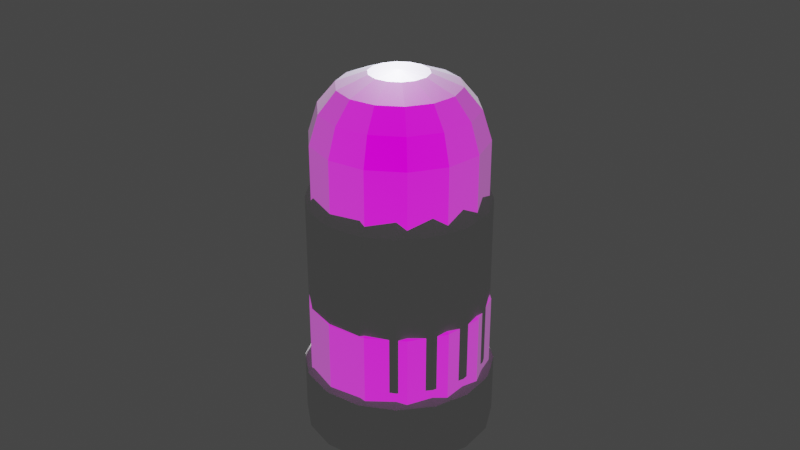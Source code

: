 # Source: Bullet.blend  (saved by Blender 3.6.13; exported with 4.5.12 LTS)
import bpy
from mathutils import Matrix  # noqa: F401  (used for matrix-valued properties, if any)

bpy.ops.wm.read_factory_settings(use_empty=True)
scene = bpy.context.scene
scene.name = 'Scene'

# ---- collections
col_collection = bpy.data.collections.new('Collection'); scene.collection.children.link(col_collection)

# ---- images (referenced by path relative to the original .blend; pixels are not part of the script)
import os
ASSET_DIR = os.environ.get("B2B_ASSET_DIR", "")  # directory of the original .blend (textures are referenced by path, not embedded)
HERE = os.path.dirname(os.path.abspath(__file__))  # packed textures are extracted next to this script under _unpacked/

def load_image(name, relpath, width, height, colorspace="sRGB"):
    """Load a texture the original file referenced (path relative to the .blend, or extracted next to this script)."""
    p = next((c for c in (os.path.join(HERE, relpath), os.path.join(ASSET_DIR, relpath)) if relpath and os.path.exists(c)), "")
    if p:
        img = bpy.data.images.load(p, check_existing=True)
        img.name = name
    else:  # same state as the original file: an image datablock whose file is absent (Cycles renders it pink)
        img = bpy.data.images.new(name, width, height)
        img.source = "FILE"
        img.filepath = "//" + (relpath or name)
    img.colorspace_settings.name = colorspace
    return img
img_shader1_png = load_image('Shader1.png', 'Shader1.png', 1024, 1024, 'sRGB')

# ---- materials (node trees are filled in below, after node groups)
mat_material_001 = bpy.data.materials.new('Material.001')
mat_material_001.use_transparent_shadow = False

# ---- material node trees
mat_material_001.use_nodes = True; mat_material_001.node_tree.nodes.clear()
_N = mat_material_001.node_tree.nodes; _L = mat_material_001.node_tree.links
n0 = _N.new('ShaderNodeOutputMaterial'); n0.name = 'Material Output'; n0.location = (396, 300)
n1 = _N.new('ShaderNodeTexCoord'); n1.name = 'Texture Coordinate'; n1.location = (-361, 80)
n2 = _N.new('ShaderNodeTexImage'); n2.name = 'Image Texture.001'; n2.location = (-171, 172)
n2.image = img_shader1_png
n2.projection = 'SPHERE'
n2.extension = 'EXTEND'
n3 = _N.new('ShaderNodeBsdfPrincipled'); n3.name = 'Principled BSDF'; n3.location = (-648, 236)
n3.distribution = 'GGX'
n3.subsurface_method = 'RANDOM_WALK_SKIN'
n3.inputs[0].default_value = (0.5553, 0.5831, 0.7296, 1.0)
n3.inputs[1].default_value = 1.0
n3.inputs[2].default_value = 0.5045
n3.inputs[3].default_value = 1.45
n3.inputs[13].default_value = 1.0
n3.inputs[24].default_value = 0.2
n3.inputs[28].default_value = 0.1
n4 = _N.new('ShaderNodeLayerWeight'); n4.name = 'Layer Weight'; n4.location = (-95, 330)
n5 = _N.new('ShaderNodeMixShader'); n5.name = 'Mix Shader'; n5.location = (179, 277)
n6 = _N.new('ShaderNodeShaderToRGB'); n6.name = 'Shader to RGB'; n6.location = (244, 99)
_L.new(n5.outputs[0], n0.inputs[0])
_L.new(n1.outputs[6], n2.inputs[0])
_L.new(n2.outputs[0], n5.inputs[1])
_L.new(n3.outputs[0], n5.inputs[2])
_L.new(n4.outputs[1], n5.inputs[0])
n0.is_active_output = True

# ---- world
world_world = bpy.data.worlds.new('World'); scene.world = world_world
world_world.use_nodes = True; world_world.node_tree.nodes.clear()
_N = world_world.node_tree.nodes; _L = world_world.node_tree.links
n0 = _N.new('ShaderNodeOutputWorld'); n0.name = 'World Output'; n0.location = (300, 300)
n1 = _N.new('ShaderNodeBackground'); n1.name = 'Background'; n1.location = (10, 300)
n1.inputs[0].default_value = (0.05088, 0.05088, 0.05088, 1.0)
_L.new(n1.outputs[0], n0.inputs[0])
n0.is_active_output = True
world_world.color = (0.05088, 0.05088, 0.05088)
world_world.use_sun_shadow = False
world_world.sun_shadow_jitter_overblur = 0.0

# ---- cameras
cam_camera = bpy.data.cameras.new('Camera')
cam_camera.clip_end = 100.0
cam_camera.ortho_scale = 7.314

# ---- lights
light_light = bpy.data.lights.new('Light', 'POINT')
light_light.transmission_factor = 0.0
light_light.energy = 1000.0
light_light.shadow_soft_size = 0.1
light_light.shadow_maximum_resolution = 0.006
light_light.use_absolute_resolution = True

# ---- meshes
me_sphere_001 = bpy.data.meshes.new('Sphere.001')
me_sphere_001.from_pydata([(0.0, 0.809, 0.5969), (0.1183, 0.2855, 0.9511), (0.2249, 0.543, 0.8181), (0.3096, 0.7474, 0.5969), (0.364, 0.8787, 0.2416), (0.2185, 0.2185, 0.9511), (0.4156, 0.4156, 0.8181), (0.5721, 0.5721, 0.5969), (0.6725, 0.6725, 0.2416), (0.2855, 0.1183, 0.9511), (0.543, 0.2249, 0.8181), (0.7474, 0.3096, 0.5969), (0.8787, 0.364, 0.2416), (0.309, -5.215e-08, 0.9511), (0.5878, -8.941e-08, 0.8181), (0.809, -1.49e-07, 0.5969), (0.9511, -8.941e-08, 0.2416), (0.2855, -0.1183, 0.9511), (0.543, -0.2249, 0.8181), (0.7474, -0.3096, 0.5969), (0.8787, -0.364, 0.2416), (0.2185, -0.2185, 0.9511), (0.4156, -0.4156, 0.8181), (0.5721, -0.5721, 0.5969), (0.6725, -0.6725, 0.2416), (0.1183, -0.2855, 0.9511), (0.2249, -0.543, 0.8181), (0.3096, -0.7474, 0.5969), (0.364, -0.8787, 0.2416), (-8.941e-08, -0.309, 0.9511), (-1.788e-07, -0.5878, 0.8181), (-2.384e-07, -0.809, 0.5969), (-2.682e-07, -0.9511, 0.2416), (-0.1183, -0.2855, 0.9511), (-0.2249, -0.543, 0.8181), (-0.3096, -0.7474, 0.5969), (-0.364, -0.8787, 0.2416), (0.0, 0.0, 0.9807), (-0.2185, -0.2185, 0.9511), (-0.4156, -0.4156, 0.8181), (-0.5721, -0.5721, 0.5969), (-0.6725, -0.6725, 0.2416), (-0.2855, -0.1183, 0.9511), (-0.543, -0.2249, 0.8181), (-0.7474, -0.3096, 0.5969), (-0.8787, -0.364, 0.2416), (-0.309, 1.192e-07, 0.9511), (-0.5878, 2.533e-07, 0.8181), (-0.809, 3.278e-07, 0.5969), (-0.9511, 4.47e-07, 0.2416), (-0.2855, 0.1183, 0.9511), (-0.543, 0.2249, 0.8181), (-0.7474, 0.3096, 0.5969), (-0.8787, 0.364, 0.2416), (-0.2185, 0.2185, 0.9511), (-0.4156, 0.4156, 0.8181), (-0.5721, 0.5721, 0.5969), (-0.6725, 0.6725, 0.2416), (-0.1183, 0.2855, 0.9511), (-0.2249, 0.543, 0.8181), (-0.3096, 0.7474, 0.5969), (-0.364, 0.8787, 0.2416), (1.639e-07, 0.309, 0.9511), (3.278e-07, 0.5878, 0.8181), (5.364e-07, 0.9511, 0.2416), (0.3397, 0.8201, -1.475), (0.6276, 0.6276, -1.475), (0.8201, 0.3397, -1.475), (0.8876, -7.023e-07, -1.475), (0.8201, -0.3397, -1.475), (0.6276, -0.6276, -1.475), (0.3397, -0.8201, -1.475), (-4.285e-07, -0.8876, -1.475), (-0.3397, -0.8201, -1.475), (-0.6276, -0.6276, -1.475), (-0.8201, -0.3397, -1.475), (-0.8876, -2.083e-07, -1.475), (-0.8201, 0.3397, -1.475), (-0.6276, 0.6276, -1.475), (-0.3397, 0.8201, -1.475), (3.424e-07, 0.8876, -1.475), (0.6725, 0.6725, -1.475), (0.364, 0.8787, -1.475), (0.8787, 0.364, -1.475), (0.9511, -7.129e-07, -1.475), (0.8787, -0.364, -1.475), (0.6725, -0.6725, -1.475), (0.364, -0.8787, -1.475), (-4.545e-07, -0.9511, -1.475), (-0.364, -0.8787, -1.475), (-0.6725, -0.6725, -1.475), (-0.8787, -0.364, -1.475), (-0.9511, -1.765e-07, -1.475), (-0.8787, 0.364, -1.475), (-0.6725, 0.6725, -1.475), (-0.364, 0.8787, -1.475), (3.501e-07, 0.9511, -1.475), (0.6276, 0.6276, -1.529), (0.3397, 0.8201, -1.529), (0.8201, 0.3397, -1.529), (0.8876, -7.023e-07, -1.529), (0.8201, -0.3397, -1.529), (0.6276, -0.6276, -1.529), (0.3397, -0.8201, -1.529), (-4.305e-07, -0.8876, -1.529), (-0.3397, -0.8201, -1.529), (-0.6276, -0.6276, -1.529), (-0.8201, -0.3397, -1.529), (-0.8876, -2.083e-07, -1.529), (-0.8201, 0.3397, -1.529), (-0.6276, 0.6276, -1.529), (-0.3397, 0.8201, -1.529), (3.404e-07, 0.8876, -1.529), (0.717, 0.717, -1.633), (0.388, 0.9368, -1.633), (0.9368, 0.388, -1.633), (1.014, -7.285e-07, -1.633), (0.9368, -0.388, -1.633), (0.717, -0.717, -1.633), (0.388, -0.9368, -1.633), (-4.807e-07, -1.014, -1.633), (-0.388, -0.9368, -1.633), (-0.717, -0.717, -1.633), (-0.9368, -0.388, -1.633), (-1.014, -1.642e-07, -1.633), (-0.9368, 0.388, -1.633), (-0.717, 0.717, -1.633), (-0.388, 0.9368, -1.633), (4e-07, 1.014, -1.633), (0.717, 0.717, -2.297), (0.388, 0.9368, -2.297), (0.9368, 0.388, -2.297), (1.014, -7.285e-07, -2.297), (0.9368, -0.388, -2.297), (0.717, -0.717, -2.297), (0.388, -0.9368, -2.297), (-4.807e-07, -1.014, -2.297), (-0.388, -0.9368, -2.297), (-0.717, -0.717, -2.297), (-0.9368, -0.388, -2.297), (-1.014, -1.642e-07, -2.297), (-0.9368, 0.388, -2.297), (-0.717, 0.717, -2.297), (-0.388, 0.9368, -2.297), (4e-07, 1.014, -2.297)], [], [(63, 62, 1, 2), (0, 63, 2, 3), (64, 0, 3, 4), (62, 37, 1), (2, 1, 5, 6), (3, 2, 6, 7), (4, 3, 7, 8), (1, 37, 5), (6, 5, 9, 10), (7, 6, 10, 11), (8, 7, 11, 12), (5, 37, 9), (12, 11, 15, 16), (9, 37, 13), (10, 9, 13, 14), (11, 10, 14, 15), (16, 15, 19, 20), (13, 37, 17), (14, 13, 17, 18), (15, 14, 18, 19), (19, 18, 22, 23), (20, 19, 23, 24), (17, 37, 21), (18, 17, 21, 22), (23, 22, 26, 27), (24, 23, 27, 28), (21, 37, 25), (22, 21, 25, 26), (26, 25, 29, 30), (27, 26, 30, 31), (28, 27, 31, 32), (25, 37, 29), (29, 37, 33), (30, 29, 33, 34), (31, 30, 34, 35), (32, 31, 35, 36), (36, 35, 40, 41), (33, 37, 38), (34, 33, 38, 39), (35, 34, 39, 40), (41, 40, 44, 45), (38, 37, 42), (39, 38, 42, 43), (40, 39, 43, 44), (44, 43, 47, 48), (45, 44, 48, 49), (42, 37, 46), (43, 42, 46, 47), (47, 46, 50, 51), (48, 47, 51, 52), (49, 48, 52, 53), (46, 37, 50), (51, 50, 54, 55), (52, 51, 55, 56), (53, 52, 56, 57), (50, 37, 54), (54, 37, 58), (55, 54, 58, 59), (56, 55, 59, 60), (57, 56, 60, 61), (61, 60, 0, 64), (58, 37, 62), (59, 58, 62, 63), (60, 59, 63, 0), (4, 8, 81, 82), (53, 57, 94, 93), (57, 61, 95, 94), (41, 45, 91, 90), (28, 32, 88, 87), (36, 41, 90, 89), (32, 36, 89, 88), (16, 20, 85, 84), (45, 49, 92, 91), (12, 16, 84, 83), (49, 53, 93, 92), (8, 12, 83, 81), (24, 28, 87, 86), (64, 4, 82, 96), (20, 24, 86, 85), (61, 64, 96, 95), (72, 73, 105, 104), (66, 65, 82, 81), (67, 66, 81, 83), (68, 67, 83, 84), (69, 68, 84, 85), (70, 69, 85, 86), (71, 70, 86, 87), (72, 71, 87, 88), (73, 72, 88, 89), (74, 73, 89, 90), (75, 74, 90, 91), (76, 75, 91, 92), (77, 76, 92, 93), (78, 77, 93, 94), (79, 78, 94, 95), (80, 79, 95, 96), (65, 80, 96, 82), (109, 110, 126, 125), (65, 66, 97, 98), (80, 65, 98, 112), (73, 74, 106, 105), (66, 67, 99, 97), (74, 75, 107, 106), (67, 68, 100, 99), (75, 76, 108, 107), (68, 69, 101, 100), (76, 77, 109, 108), (69, 70, 102, 101), (77, 78, 110, 109), (70, 71, 103, 102), (78, 79, 111, 110), (71, 72, 104, 103), (79, 80, 112, 111), (115, 116, 132, 131), (102, 103, 119, 118), (110, 111, 127, 126), (103, 104, 120, 119), (111, 112, 128, 127), (104, 105, 121, 120), (98, 97, 113, 114), (112, 98, 114, 128), (105, 106, 122, 121), (97, 99, 115, 113), (106, 107, 123, 122), (99, 100, 116, 115), (107, 108, 124, 123), (100, 101, 117, 116), (108, 109, 125, 124), (101, 102, 118, 117), (129, 131, 132, 133, 134, 135, 136, 137, 138, 139, 140, 141, 142, 143, 144, 130), (123, 124, 140, 139), (116, 117, 133, 132), (124, 125, 141, 140), (117, 118, 134, 133), (125, 126, 142, 141), (118, 119, 135, 134), (126, 127, 143, 142), (119, 120, 136, 135), (127, 128, 144, 143), (120, 121, 137, 136), (114, 113, 129, 130), (128, 114, 130, 144), (121, 122, 138, 137), (113, 115, 131, 129), (122, 123, 139, 138)])
_uv = me_sphere_001.uv_layers.new(name='UVMap')
_uv.uv.foreach_set('vector', [0.75, 0.8, 0.75, 0.9, 0.6875, 0.9, 0.6875, 0.8, 0.75, 0.7, 0.75, 0.8, 0.6875, 0.8, 0.6875, 0.7, 0.75, 0.6, 0.75, 0.7, 0.6875, 0.7, 0.6875, 0.6, 0.75, 0.9, 0.7187, 1.0, 0.6875, 0.9, 0.6875, 0.8, 0.6875, 0.9, 0.625, 0.9, 0.625, 0.8, 0.6875, 0.7, 0.6875, 0.8, 0.625, 0.8, 0.625, 0.7, 0.6875, 0.6, 0.6875, 0.7, 0.625, 0.7, 0.625, 0.6, 0.6875, 0.9, 0.6562, 1.0, 0.625, 0.9, 0.625, 0.8, 0.625, 0.9, 0.5625, 0.9, 0.5625, 0.8, 0.625, 0.7, 0.625, 0.8, 0.5625, 0.8, 0.5625, 0.7, 0.625, 0.6, 0.625, 0.7, 0.5625, 0.7, 0.5625, 0.6, 0.625, 0.9, 0.5938, 1.0, 0.5625, 0.9, 0.5625, 0.6, 0.5625, 0.7, 0.5, 0.7, 0.5, 0.6, 0.5625, 0.9, 0.5312, 1.0, 0.5, 0.9, 0.5625, 0.8, 0.5625, 0.9, 0.5, 0.9, 0.5, 0.8, 0.5625, 0.7, 0.5625, 0.8, 0.5, 0.8, 0.5, 0.7, 0.5, 0.6, 0.5, 0.7, 0.4375, 0.7, 0.4375, 0.6, 0.5, 0.9, 0.4687, 1.0, 0.4375, 0.9, 0.5, 0.8, 0.5, 0.9, 0.4375, 0.9, 0.4375, 0.8, 0.5, 0.7, 0.5, 0.8, 0.4375, 0.8, 0.4375, 0.7, 0.4375, 0.7, 0.4375, 0.8, 0.375, 0.8, 0.375, 0.7, 0.4375, 0.6, 0.4375, 0.7, 0.375, 0.7, 0.375, 0.6, 0.4375, 0.9, 0.4062, 1.0, 0.375, 0.9, 0.4375, 0.8, 0.4375, 0.9, 0.375, 0.9, 0.375, 0.8, 0.375, 0.7, 0.375, 0.8, 0.3125, 0.8, 0.3125, 0.7, 0.375, 0.6, 0.375, 0.7, 0.3125, 0.7, 0.3125, 0.6, 0.375, 0.9, 0.3437, 1.0, 0.3125, 0.9, 0.375, 0.8, 0.375, 0.9, 0.3125, 0.9, 0.3125, 0.8, 0.3125, 0.8, 0.3125, 0.9, 0.25, 0.9, 0.25, 0.8, 0.3125, 0.7, 0.3125, 0.8, 0.25, 0.8, 0.25, 0.7, 0.3125, 0.6, 0.3125, 0.7, 0.25, 0.7, 0.25, 0.6, 0.3125, 0.9, 0.2812, 1.0, 0.25, 0.9, 0.25, 0.9, 0.2187, 1.0, 0.1875, 0.9, 0.25, 0.8, 0.25, 0.9, 0.1875, 0.9, 0.1875, 0.8, 0.25, 0.7, 0.25, 0.8, 0.1875, 0.8, 0.1875, 0.7, 0.25, 0.6, 0.25, 0.7, 0.1875, 0.7, 0.1875, 0.6, 0.1875, 0.6, 0.1875, 0.7, 0.125, 0.7, 0.125, 0.6, 0.1875, 0.9, 0.1562, 1.0, 0.125, 0.9, 0.1875, 0.8, 0.1875, 0.9, 0.125, 0.9, 0.125, 0.8, 0.1875, 0.7, 0.1875, 0.8, 0.125, 0.8, 0.125, 0.7, 0.125, 0.6, 0.125, 0.7, 0.0625, 0.7, 0.0625, 0.6, 0.125, 0.9, 0.09375, 1.0, 0.0625, 0.9, 0.125, 0.8, 0.125, 0.9, 0.0625, 0.9, 0.0625, 0.8, 0.125, 0.7, 0.125, 0.8, 0.0625, 0.8, 0.0625, 0.7, 0.0625, 0.7, 0.0625, 0.8, 0.0, 0.8, 0.0, 0.7, 0.0625, 0.6, 0.0625, 0.7, 0.0, 0.7, 0.0, 0.6, 0.0625, 0.9, 0.03125, 1.0, 0.0, 0.9, 0.0625, 0.8, 0.0625, 0.9, 0.0, 0.9, 0.0, 0.8, 1.0, 0.8, 1.0, 0.9, 0.9375, 0.9, 0.9375, 0.8, 1.0, 0.7, 1.0, 0.8, 0.9375, 0.8, 0.9375, 0.7, 1.0, 0.6, 1.0, 0.7, 0.9375, 0.7, 0.9375, 0.6, 1.0, 0.9, 0.9687, 1.0, 0.9375, 0.9, 0.9375, 0.8, 0.9375, 0.9, 0.875, 0.9, 0.875, 0.8, 0.9375, 0.7, 0.9375, 0.8, 0.875, 0.8, 0.875, 0.7, 0.9375, 0.6, 0.9375, 0.7, 0.875, 0.7, 0.875, 0.6, 0.9375, 0.9, 0.9062, 1.0, 0.875, 0.9, 0.875, 0.9, 0.8437, 1.0, 0.8125, 0.9, 0.875, 0.8, 0.875, 0.9, 0.8125, 0.9, 0.8125, 0.8, 0.875, 0.7, 0.875, 0.8, 0.8125, 0.8, 0.8125, 0.7, 0.875, 0.6, 0.875, 0.7, 0.8125, 0.7, 0.8125, 0.6, 0.8125, 0.6, 0.8125, 0.7, 0.75, 0.7, 0.75, 0.6, 0.8125, 0.9, 0.7812, 1.0, 0.75, 0.9, 0.8125, 0.8, 0.8125, 0.9, 0.75, 0.9, 0.75, 0.8, 0.8125, 0.7, 0.8125, 0.8, 0.75, 0.8, 0.75, 0.7, 0.6875, 0.6, 0.625, 0.6, 0.625, 0.6, 0.6875, 0.6, 0.9375, 0.6, 0.875, 0.6, 0.875, 0.6, 0.9375, 0.6, 0.875, 0.6, 0.8125, 0.6, 0.8125, 0.6, 0.875, 0.6, 0.125, 0.6, 0.0625, 0.6, 0.0625, 0.6, 0.125, 0.6, 0.3125, 0.6, 0.25, 0.6, 0.25, 0.6, 0.3125, 0.6, 0.1875, 0.6, 0.125, 0.6, 0.125, 0.6, 0.1875, 0.6, 0.25, 0.6, 0.1875, 0.6, 0.1875, 0.6, 0.25, 0.6, 0.5, 0.6, 0.4375, 0.6, 0.4375, 0.6, 0.5, 0.6, 0.0625, 0.6, 0.0, 0.6, 0.0, 0.6, 0.0625, 0.6, 0.5625, 0.6, 0.5, 0.6, 0.5, 0.6, 0.5625, 0.6, 1.0, 0.6, 0.9375, 0.6, 0.9375, 0.6, 1.0, 0.6, 0.625, 0.6, 0.5625, 0.6, 0.5625, 0.6, 0.625, 0.6, 0.375, 0.6, 0.3125, 0.6, 0.3125, 0.6, 0.375, 0.6, 0.75, 0.6, 0.6875, 0.6, 0.6875, 0.6, 0.75, 0.6, 0.4375, 0.6, 0.375, 0.6, 0.375, 0.6, 0.4375, 0.6, 0.8125, 0.6, 0.75, 0.6, 0.75, 0.6, 0.8125, 0.6, 0.2603, 0.6, 0.2018, 0.6, 0.2018, 0.6, 0.2603, 0.6, 0.618, 0.6, 0.6772, 0.6, 0.6875, 0.6, 0.625, 0.6, 0.5584, 0.6, 0.618, 0.6, 0.625, 0.6, 0.5625, 0.6, 0.4986, 0.6, 0.5584, 0.6, 0.5625, 0.6, 0.5, 0.6, 0.4389, 0.6, 0.4986, 0.6, 0.5, 0.6, 0.4375, 0.6, 0.3791, 0.6, 0.4389, 0.6, 0.4375, 0.6, 0.375, 0.6, 0.3195, 0.6, 0.3791, 0.6, 0.375, 0.6, 0.3125, 0.6, 0.2603, 0.6, 0.3195, 0.6, 0.3125, 0.6, 0.25, 0.6, 0.2018, 0.6, 0.2603, 0.6, 0.25, 0.6, 0.1875, 0.6, 0.1446, 0.6, 0.2018, 0.6, 0.1875, 0.6, 0.125, 0.6, 0.09097, 0.6, 0.1446, 0.6, 0.125, 0.6, 0.0625, 0.6, 0.1066, 0.6, 0.09097, 0.6, 0.0625, 0.6, 0.0, 0.6, 0.8309, 0.6, 0.1066, 0.6, 0.0, 0.6, 0.9375, 0.6, 0.8465, 0.6, 0.8309, 0.6, 0.9375, 0.6, 0.875, 0.6, 0.7929, 0.6, 0.8465, 0.6, 0.875, 0.6, 0.8125, 0.6, 0.7357, 0.6, 0.7929, 0.6, 0.8125, 0.6, 0.75, 0.6, 0.6772, 0.6, 0.7357, 0.6, 0.75, 0.6, 0.6875, 0.6, 0.8309, 0.6, 0.8465, 0.6, 0.8465, 0.6, 0.8309, 0.6, 0.6772, 0.6, 0.618, 0.6, 0.618, 0.6, 0.6772, 0.6, 0.7357, 0.6, 0.6772, 0.6, 0.6772, 0.6, 0.7357, 0.6, 0.2018, 0.6, 0.1446, 0.6, 0.1446, 0.6, 0.2018, 0.6, 0.618, 0.6, 0.5584, 0.6, 0.5584, 0.6, 0.618, 0.6, 0.1446, 0.6, 0.09097, 0.6, 0.09097, 0.6, 0.1446, 0.6, 0.5584, 0.6, 0.4986, 0.6, 0.4986, 0.6, 0.5584, 0.6, 0.09097, 0.6, 0.1066, 0.6, 0.1066, 0.6, 0.09097, 0.6, 0.4986, 0.6, 0.4389, 0.6, 0.4389, 0.6, 0.4986, 0.6, 0.1066, 0.6, 0.8309, 0.6, 0.8309, 0.6, 0.1066, 0.6, 0.4389, 0.6, 0.3791, 0.6, 0.3791, 0.6, 0.4389, 0.6, 0.8309, 0.6, 0.8465, 0.6, 0.8465, 0.6, 0.8309, 0.6, 0.3791, 0.6, 0.3195, 0.6, 0.3195, 0.6, 0.3791, 0.6, 0.8465, 0.6, 0.7929, 0.6, 0.7929, 0.6, 0.8465, 0.6, 0.3195, 0.6, 0.2603, 0.6, 0.2603, 0.6, 0.3195, 0.6, 0.7929, 0.6, 0.7357, 0.6, 0.7357, 0.6, 0.7929, 0.6, 0.5584, 0.6, 0.4986, 0.6, 0.4986, 0.6, 0.5584, 0.6, 0.3791, 0.6, 0.3195, 0.6, 0.3195, 0.6, 0.3791, 0.6, 0.8465, 0.6, 0.7929, 0.6, 0.7929, 0.6, 0.8465, 0.6, 0.3195, 0.6, 0.2603, 0.6, 0.2603, 0.6, 0.3195, 0.6, 0.7929, 0.6, 0.7357, 0.6, 0.7357, 0.6, 0.7929, 0.6, 0.2603, 0.6, 0.2018, 0.6, 0.2018, 0.6, 0.2603, 0.6, 0.6772, 0.6, 0.618, 0.6, 0.618, 0.6, 0.6772, 0.6, 0.7357, 0.6, 0.6772, 0.6, 0.6772, 0.6, 0.7357, 0.6, 0.2018, 0.6, 0.1446, 0.6, 0.1446, 0.6, 0.2018, 0.6, 0.618, 0.6, 0.5584, 0.6, 0.5584, 0.6, 0.618, 0.6, 0.1446, 0.6, 0.09097, 0.6, 0.09097, 0.6, 0.1446, 0.6, 0.5584, 0.6, 0.4986, 0.6, 0.4986, 0.6, 0.5584, 0.6, 0.09097, 0.6, 0.1066, 0.6, 0.1066, 0.6, 0.09097, 0.6, 0.4986, 0.6, 0.4389, 0.6, 0.4389, 0.6, 0.4986, 0.6, 0.1066, 0.6, 0.8309, 0.6, 0.8309, 0.6, 0.1066, 0.6, 0.4389, 0.6, 0.3791, 0.6, 0.3791, 0.6, 0.4389, 0.6, 0.618, 0.6, 0.5584, 0.6, 0.4986, 0.6, 0.4389, 0.6, 0.3791, 0.6, 0.3195, 0.6, 0.2603, 0.6, 0.2018, 0.6, 0.1446, 0.6, 0.09097, 0.6, 0.1066, 0.6, 0.8309, 0.6, 0.8465, 0.6, 0.7929, 0.6, 0.7357, 0.6, 0.6772, 0.6, 0.09097, 0.6, 0.1066, 0.6, 0.1066, 0.6, 0.09097, 0.6, 0.4986, 0.6, 0.4389, 0.6, 0.4389, 0.6, 0.4986, 0.6, 0.1066, 0.6, 0.8309, 0.6, 0.8309, 0.6, 0.1066, 0.6, 0.4389, 0.6, 0.3791, 0.6, 0.3791, 0.6, 0.4389, 0.6, 0.8309, 0.6, 0.8465, 0.6, 0.8465, 0.6, 0.8309, 0.6, 0.3791, 0.6, 0.3195, 0.6, 0.3195, 0.6, 0.3791, 0.6, 0.8465, 0.6, 0.7929, 0.6, 0.7929, 0.6, 0.8465, 0.6, 0.3195, 0.6, 0.2603, 0.6, 0.2603, 0.6, 0.3195, 0.6, 0.7929, 0.6, 0.7357, 0.6, 0.7357, 0.6, 0.7929, 0.6, 0.2603, 0.6, 0.2018, 0.6, 0.2018, 0.6, 0.2603, 0.6, 0.6772, 0.6, 0.618, 0.6, 0.618, 0.6, 0.6772, 0.6, 0.7357, 0.6, 0.6772, 0.6, 0.6772, 0.6, 0.7357, 0.6, 0.2018, 0.6, 0.1446, 0.6, 0.1446, 0.6, 0.2018, 0.6, 0.618, 0.6, 0.5584, 0.6, 0.5584, 0.6, 0.618, 0.6, 0.1446, 0.6, 0.09097, 0.6, 0.09097, 0.6, 0.1446, 0.6])
me_sphere_001.update()
me_sphere_002 = bpy.data.meshes.new('Sphere.002')
me_sphere_002.from_pydata([(0.0, 0.309, 1.558), (0.0, 0.809, 1.213), (-1.515e-09, 0.9059, 0.9055), (0.0, 0.0, 1.584), (0.1341, 0.2784, 1.558), (0.2712, 0.5631, 1.434), (0.351, 0.7289, 1.213), (0.3931, 0.8162, 0.9055), (0.2416, 0.1927, 1.558), (0.4887, 0.3897, 1.434), (0.6325, 0.5044, 1.213), (0.7083, 0.5648, 0.9055), (0.3013, 0.06876, 1.558), (0.6093, 0.1391, 1.434), (0.7887, 0.18, 1.213), (0.8832, 0.2016, 0.9055), (0.3013, -0.06876, 1.558), (0.6093, -0.1391, 1.434), (0.7887, -0.18, 1.213), (0.8832, -0.2016, 0.9055), (0.2416, -0.1927, 1.558), (0.4887, -0.3897, 1.434), (0.6325, -0.5044, 1.213), (0.7083, -0.5648, 0.9055), (0.1341, -0.2784, 1.558), (0.2712, -0.5631, 1.434), (0.351, -0.7289, 1.213), (0.3931, -0.8162, 0.9055), (-2.98e-08, -0.309, 1.558), (-1.291e-07, -0.625, 1.434), (-8.941e-08, -0.809, 1.213), (-1.718e-07, -0.9059, 0.9055), (-0.1341, -0.2784, 1.558), (-0.2712, -0.5631, 1.434), (-0.351, -0.7289, 1.213), (-0.3931, -0.8162, 0.9055), (-0.2416, -0.1927, 1.558), (-0.4887, -0.3897, 1.434), (-0.6325, -0.5044, 1.213), (-0.7083, -0.5648, 0.9055), (-0.3013, -0.06876, 1.558), (-0.6093, -0.1391, 1.434), (-0.7887, -0.18, 1.213), (-0.8832, -0.2016, 0.9055), (-0.3013, 0.06876, 1.558), (-0.6093, 0.1391, 1.434), (-0.7887, 0.18, 1.213), (-0.8832, 0.2016, 0.9055), (-0.2416, 0.1927, 1.558), (-0.4887, 0.3897, 1.434), (-0.6325, 0.5044, 1.213), (-0.7083, 0.5648, 0.9055), (-0.1341, 0.2784, 1.558), (-0.2712, 0.5631, 1.434), (-0.351, 0.7289, 1.213), (-0.3931, 0.8162, 0.9055), (2.353e-07, 0.625, 1.434), (-2.046e-08, 0.8472, -0.7193), (0.3676, 0.7633, -0.7193), (0.6623, 0.5282, -0.7193), (0.8259, 0.1885, -0.7193), (0.8259, -0.1885, -0.7193), (0.6623, -0.5282, -0.7193), (0.3676, -0.7633, -0.7193), (-1.742e-07, -0.8472, -0.7193), (-0.3676, -0.7633, -0.7193), (-0.6623, -0.5282, -0.7193), (-0.8259, -0.1885, -0.7193), (-0.8259, 0.1885, -0.7193), (-0.6623, 0.5282, -0.7193), (-0.3676, 0.7633, -0.7193), (0.3931, 0.8162, -0.7193), (-1.193e-08, 0.9059, -0.7193), (0.7083, 0.5648, -0.7193), (0.8832, 0.2016, -0.7193), (0.8832, -0.2016, -0.7193), (0.7083, -0.5648, -0.7193), (0.3931, -0.8162, -0.7193), (-1.823e-07, -0.9059, -0.7193), (-0.3931, -0.8162, -0.7193), (-0.7083, -0.5648, -0.7193), (-0.8832, -0.2016, -0.7193), (-0.8832, 0.2016, -0.7193), (-0.7083, 0.5648, -0.7193), (-0.3931, 0.8162, -0.7193), (0.3676, 0.7633, -0.7762), (-1.941e-08, 0.8472, -0.7762), (0.6623, 0.5282, -0.7762), (0.8259, 0.1885, -0.7762), (0.8259, -0.1885, -0.7762), (0.6623, -0.5282, -0.7762), (0.3676, -0.7633, -0.7762), (-1.731e-07, -0.8472, -0.7762), (-0.3676, -0.7633, -0.7762), (-0.6623, -0.5282, -0.7762), (-0.8259, -0.1885, -0.7762), (-0.8259, 0.1885, -0.7762), (-0.6623, 0.5282, -0.7762), (-0.3676, 0.7633, -0.7762), (0.4179, 0.8678, -0.8574), (-1.16e-08, 0.9631, -0.8574), (0.753, 0.6005, -0.8574), (0.939, 0.2143, -0.8574), (0.939, -0.2143, -0.8574), (0.753, -0.6005, -0.8574), (0.4179, -0.8678, -0.8574), (-1.864e-07, -0.9631, -0.8574), (-0.4179, -0.8678, -0.8574), (-0.753, -0.6005, -0.8574), (-0.939, -0.2143, -0.8574), (-0.939, 0.2143, -0.8574), (-0.753, 0.6005, -0.8574), (-0.4179, 0.8678, -0.8574), (0.4179, 0.8678, -1.657), (4.307e-08, 0.9631, -1.657), (0.753, 0.6005, -1.657), (0.939, 0.2143, -1.657), (0.939, -0.2143, -1.657), (0.753, -0.6005, -1.657), (0.4179, -0.8678, -1.657), (-1.317e-07, -0.9631, -1.657), (-0.4179, -0.8678, -1.657), (-0.753, -0.6005, -1.657), (-0.939, -0.2143, -1.657), (-0.939, 0.2143, -1.657), (-0.753, 0.6005, -1.657), (-0.4179, 0.8678, -1.657)], [], [(56, 0, 4, 5), (1, 56, 5, 6), (2, 1, 6, 7), (0, 3, 4), (5, 4, 8, 9), (6, 5, 9, 10), (7, 6, 10, 11), (4, 3, 8), (9, 8, 12, 13), (10, 9, 13, 14), (11, 10, 14, 15), (8, 3, 12), (12, 3, 16), (13, 12, 16, 17), (14, 13, 17, 18), (15, 14, 18, 19), (19, 18, 22, 23), (16, 3, 20), (17, 16, 20, 21), (18, 17, 21, 22), (22, 21, 25, 26), (23, 22, 26, 27), (20, 3, 24), (21, 20, 24, 25), (26, 25, 29, 30), (27, 26, 30, 31), (24, 3, 28), (25, 24, 28, 29), (29, 28, 32, 33), (30, 29, 33, 34), (31, 30, 34, 35), (28, 3, 32), (33, 32, 36, 37), (34, 33, 37, 38), (35, 34, 38, 39), (32, 3, 36), (39, 38, 42, 43), (36, 3, 40), (37, 36, 40, 41), (38, 37, 41, 42), (43, 42, 46, 47), (40, 3, 44), (41, 40, 44, 45), (42, 41, 45, 46), (46, 45, 49, 50), (47, 46, 50, 51), (44, 3, 48), (45, 44, 48, 49), (50, 49, 53, 54), (51, 50, 54, 55), (48, 3, 52), (49, 48, 52, 53), (53, 52, 0, 56), (54, 53, 56, 1), (55, 54, 1, 2), (52, 3, 0), (7, 11, 73, 71), (2, 7, 71, 72), (43, 47, 82, 81), (39, 43, 81, 80), (35, 39, 80, 79), (51, 55, 84, 83), (47, 51, 83, 82), (19, 23, 76, 75), (11, 15, 74, 73), (27, 31, 78, 77), (15, 19, 75, 74), (23, 27, 77, 76), (31, 35, 79, 78), (55, 2, 72, 84), (62, 63, 91, 90), (58, 57, 72, 71), (59, 58, 71, 73), (60, 59, 73, 74), (61, 60, 74, 75), (62, 61, 75, 76), (63, 62, 76, 77), (64, 63, 77, 78), (65, 64, 78, 79), (66, 65, 79, 80), (67, 66, 80, 81), (68, 67, 81, 82), (69, 68, 82, 83), (70, 69, 83, 84), (57, 70, 84, 72), (92, 93, 107, 106), (70, 57, 86, 98), (63, 64, 92, 91), (64, 65, 93, 92), (57, 58, 85, 86), (65, 66, 94, 93), (58, 59, 87, 85), (66, 67, 95, 94), (59, 60, 88, 87), (67, 68, 96, 95), (60, 61, 89, 88), (68, 69, 97, 96), (61, 62, 90, 89), (69, 70, 98, 97), (99, 101, 115, 113), (86, 85, 99, 100), (93, 94, 108, 107), (85, 87, 101, 99), (94, 95, 109, 108), (87, 88, 102, 101), (95, 96, 110, 109), (88, 89, 103, 102), (96, 97, 111, 110), (89, 90, 104, 103), (97, 98, 112, 111), (90, 91, 105, 104), (98, 86, 100, 112), (91, 92, 106, 105), (113, 115, 116, 117, 118, 119, 120, 121, 122, 123, 124, 125, 126, 114), (108, 109, 123, 122), (101, 102, 116, 115), (109, 110, 124, 123), (102, 103, 117, 116), (110, 111, 125, 124), (103, 104, 118, 117), (111, 112, 126, 125), (104, 105, 119, 118), (112, 100, 114, 126), (105, 106, 120, 119), (106, 107, 121, 120), (100, 99, 113, 114), (107, 108, 122, 121)])
_uv = me_sphere_002.uv_layers.new(name='UVMap')
_uv.uv.foreach_set('vector', [0.7156, 0.7942, 0.6621, 0.8061, 0.652, 0.7851, 0.6953, 0.7517, 0.636, 0.04134, 0.629, 0.001618, 0.6715, 2.017e-08, 0.6909, 0.03925, 0.6396, 0.0945, 0.636, 0.04134, 0.6909, 0.03925, 0.7011, 0.09216, 0.6621, 0.8061, 0.6109, 0.8177, 0.652, 0.7851, 0.6953, 0.7517, 0.652, 0.7851, 0.6339, 0.7706, 0.6586, 0.7224, 0.2865, 0.03925, 0.3059, 0.0, 0.3483, 0.001618, 0.3414, 0.04134, 0.2762, 0.09216, 0.2865, 0.03925, 0.3414, 0.04134, 0.3377, 0.0945, 0.652, 0.7851, 0.6109, 0.8177, 0.6339, 0.7706, 0.6586, 0.7224, 0.6339, 0.7706, 0.6112, 0.7654, 0.6128, 0.7119, 0.3414, 0.04134, 0.3483, 0.001618, 0.3953, 0.001618, 0.4023, 0.04134, 0.3377, 0.0945, 0.3414, 0.04134, 0.4023, 0.04134, 0.4059, 0.0945, 0.6339, 0.7706, 0.6109, 0.8177, 0.6112, 0.7654, 0.6112, 0.7654, 0.6109, 0.8177, 0.5886, 0.7706, 0.6128, 0.7119, 0.6112, 0.7654, 0.5886, 0.7706, 0.5671, 0.7224, 0.4023, 0.04134, 0.3953, 0.001618, 0.4378, 0.0, 0.4572, 0.03925, 0.4059, 0.0945, 0.4023, 0.04134, 0.4572, 0.03925, 0.4674, 0.09216, 0.4674, 0.09216, 0.4572, 0.03925, 0.4952, 0.03547, 0.5099, 0.08793, 0.5886, 0.7706, 0.6109, 0.8177, 0.5705, 0.7851, 0.5671, 0.7224, 0.5886, 0.7706, 0.5705, 0.7851, 0.5304, 0.7518, 0.5564, 0.6944, 0.5671, 0.7224, 0.5304, 0.7518, 0.5089, 0.7323, 0.05276, 0.03925, 0.07218, 0.0, 0.1146, 0.001618, 0.1077, 0.04134, 0.04254, 0.09216, 0.05276, 0.03925, 0.1077, 0.04134, 0.104, 0.0945, 0.5705, 0.7851, 0.6109, 0.8177, 0.5604, 0.8061, 0.5304, 0.7518, 0.5705, 0.7851, 0.5604, 0.8061, 0.51, 0.7942, 0.1077, 0.04134, 0.1146, 0.001618, 0.1617, 0.001618, 0.1686, 0.04134, 0.104, 0.0945, 0.1077, 0.04134, 0.1686, 0.04134, 0.1722, 0.0945, 0.5604, 0.8061, 0.6109, 0.8177, 0.5604, 0.8293, 0.51, 0.7942, 0.5604, 0.8061, 0.5604, 0.8293, 0.51, 0.8412, 0.51, 0.8412, 0.5604, 0.8293, 0.5705, 0.8503, 0.5304, 0.8836, 0.1686, 0.04134, 0.1617, 0.001618, 0.2041, 0.0, 0.2235, 0.03925, 0.1722, 0.0945, 0.1686, 0.04134, 0.2235, 0.03925, 0.2337, 0.09216, 0.5604, 0.8293, 0.6109, 0.8177, 0.5705, 0.8503, 0.5304, 0.8836, 0.5705, 0.8503, 0.5886, 0.8648, 0.5671, 0.913, 0.5089, 0.903, 0.5304, 0.8836, 0.5671, 0.913, 0.5564, 0.941, 0.2337, 0.09216, 0.2235, 0.03925, 0.2615, 0.03547, 0.2762, 0.08793, 0.5705, 0.8503, 0.6109, 0.8177, 0.5886, 0.8648, 4.034e-08, 0.4607, 0.01023, 0.4078, 0.06512, 0.4099, 0.06147, 0.4631, 0.5886, 0.8648, 0.6109, 0.8177, 0.6112, 0.87, 0.5671, 0.913, 0.5886, 0.8648, 0.6112, 0.87, 0.6128, 0.9235, 0.01023, 0.4078, 0.02964, 0.3686, 0.07205, 0.3702, 0.06512, 0.4099, 0.06147, 0.4631, 0.06512, 0.4099, 0.126, 0.4099, 0.1297, 0.4631, 0.6112, 0.87, 0.6109, 0.8177, 0.6339, 0.8648, 0.6128, 0.9235, 0.6112, 0.87, 0.6339, 0.8648, 0.6586, 0.913, 0.06512, 0.4099, 0.07205, 0.3702, 0.1191, 0.3702, 0.126, 0.4099, 0.126, 0.4099, 0.1191, 0.3702, 0.1615, 0.3686, 0.1809, 0.4078, 0.1297, 0.4631, 0.126, 0.4099, 0.1809, 0.4078, 0.1912, 0.4607, 0.6339, 0.8648, 0.6109, 0.8177, 0.652, 0.8503, 0.6586, 0.913, 0.6339, 0.8648, 0.652, 0.8503, 0.6953, 0.8836, 0.5202, 0.03925, 0.5396, 0.0, 0.582, 0.001618, 0.575, 0.04134, 0.5099, 0.09216, 0.5202, 0.03925, 0.575, 0.04134, 0.5714, 0.0945, 0.652, 0.8503, 0.6109, 0.8177, 0.6621, 0.8293, 0.6953, 0.8836, 0.652, 0.8503, 0.6621, 0.8293, 0.7156, 0.8412, 0.7156, 0.8412, 0.6621, 0.8293, 0.6621, 0.8061, 0.7156, 0.7942, 0.575, 0.04134, 0.582, 0.001618, 0.629, 0.001618, 0.636, 0.04134, 0.5714, 0.0945, 0.575, 0.04134, 0.636, 0.04134, 0.6396, 0.0945, 0.6621, 0.8293, 0.6109, 0.8177, 0.6621, 0.8061, 0.2762, 0.09216, 0.3377, 0.0945, 0.3377, 0.3686, 0.2762, 0.3662, 0.6396, 0.0945, 0.7011, 0.09216, 0.7011, 0.3662, 0.6396, 0.3686, 0.06147, 0.4631, 0.1297, 0.4631, 0.1297, 0.7371, 0.06147, 0.7371, 4.034e-08, 0.4607, 0.06147, 0.4631, 0.06147, 0.7371, 0.0, 0.7348, 0.2337, 0.09216, 0.2762, 0.08793, 0.2762, 0.362, 0.2337, 0.3662, 0.5099, 0.09216, 0.5714, 0.0945, 0.5714, 0.3686, 0.5099, 0.3662, 0.1297, 0.4631, 0.1912, 0.4607, 0.1912, 0.7348, 0.1297, 0.7371, 0.0, 0.08793, 0.04254, 0.09216, 0.04254, 0.3662, 1.009e-08, 0.362, 0.3377, 0.0945, 0.4059, 0.0945, 0.4059, 0.3686, 0.3377, 0.3686, 0.104, 0.0945, 0.1722, 0.0945, 0.1722, 0.3686, 0.104, 0.3686, 0.4059, 0.0945, 0.4674, 0.09216, 0.4674, 0.3662, 0.4059, 0.3686, 0.04254, 0.09216, 0.104, 0.0945, 0.104, 0.3686, 0.04254, 0.3662, 0.1722, 0.0945, 0.2337, 0.09216, 0.2337, 0.3662, 0.1722, 0.3686, 0.5714, 0.0945, 0.6396, 0.0945, 0.6396, 0.3686, 0.5714, 0.3686, 0.8299, 0.8808, 0.8321, 0.8233, 0.8417, 0.8233, 0.8395, 0.8808, 0.8505, 0.2967, 0.9127, 0.2825, 0.9171, 0.2914, 0.8505, 0.3066, 0.7883, 0.2825, 0.8505, 0.2967, 0.8505, 0.3066, 0.784, 0.2914, 0.7385, 0.2427, 0.7883, 0.2825, 0.784, 0.2914, 0.7307, 0.2489, 0.7108, 0.1852, 0.7385, 0.2427, 0.7307, 0.2489, 0.7011, 0.1874, 0.7108, 0.1214, 0.7108, 0.1852, 0.7011, 0.1874, 0.7011, 0.1192, 0.7385, 0.06392, 0.7108, 0.1214, 0.7011, 0.1192, 0.7307, 0.05772, 0.7883, 0.02414, 0.7385, 0.06392, 0.7307, 0.05772, 0.784, 0.01518, 0.8505, 0.009944, 0.7883, 0.02414, 0.784, 0.01518, 0.8505, 6.46e-08, 0.9127, 0.02414, 0.8505, 0.009944, 0.8505, 6.46e-08, 0.9171, 0.01518, 0.9626, 0.06392, 0.9127, 0.02414, 0.9171, 0.01518, 0.9704, 0.05772, 0.9903, 0.1214, 0.9626, 0.06392, 0.9704, 0.05772, 1.0, 0.1192, 0.9903, 0.1852, 0.9903, 0.1214, 1.0, 0.1192, 1.0, 0.1874, 0.9626, 0.2427, 0.9903, 0.1852, 1.0, 0.1874, 0.9704, 0.2489, 0.9127, 0.2825, 0.9626, 0.2427, 0.9704, 0.2489, 0.9171, 0.2914, 0.7802, 0.4419, 0.7305, 0.4021, 0.738, 0.3849, 0.7946, 0.4302, 0.7178, 0.8156, 0.7178, 0.7518, 0.7274, 0.7518, 0.7274, 0.8156, 0.8321, 0.8233, 0.8321, 0.7595, 0.8417, 0.7595, 0.8417, 0.8233, 0.8321, 0.7595, 0.8299, 0.702, 0.8395, 0.702, 0.8417, 0.7595, 0.7178, 0.7518, 0.7156, 0.6944, 0.7252, 0.6944, 0.7274, 0.7518, 0.8299, 0.702, 0.826, 0.6622, 0.8356, 0.6622, 0.8395, 0.702, 0.8417, 0.841, 0.8439, 0.7835, 0.8535, 0.7835, 0.8513, 0.841, 0.8535, 0.841, 0.8557, 0.7835, 0.8653, 0.7835, 0.8631, 0.841, 0.8439, 0.7835, 0.8439, 0.7197, 0.8535, 0.7197, 0.8535, 0.7835, 0.8557, 0.7835, 0.8557, 0.7197, 0.8653, 0.7197, 0.8653, 0.7835, 0.8439, 0.7197, 0.8417, 0.6622, 0.8513, 0.6622, 0.8535, 0.7197, 0.8557, 0.7197, 0.8535, 0.6622, 0.8631, 0.6622, 0.8653, 0.7197, 0.826, 0.9206, 0.8299, 0.8808, 0.8395, 0.8808, 0.8356, 0.9206, 0.7156, 0.8731, 0.7178, 0.8156, 0.7274, 0.8156, 0.7252, 0.8731, 0.1912, 0.8978, 0.1937, 0.8324, 0.3286, 0.8324, 0.3261, 0.8978, 0.5566, 0.6201, 0.6064, 0.66, 0.5969, 0.6781, 0.5403, 0.6327, 0.7305, 0.4021, 0.6684, 0.3877, 0.6675, 0.3686, 0.738, 0.3849, 0.6064, 0.66, 0.6684, 0.6743, 0.6675, 0.6944, 0.5969, 0.6781, 0.6684, 0.3877, 0.6064, 0.4018, 0.5969, 0.3845, 0.6675, 0.3686, 0.6684, 0.6743, 0.7305, 0.6602, 0.738, 0.6784, 0.6675, 0.6944, 0.6064, 0.4018, 0.5566, 0.4414, 0.5403, 0.4296, 0.5969, 0.3845, 0.7305, 0.6602, 0.7802, 0.6206, 0.7946, 0.6333, 0.738, 0.6784, 0.5566, 0.4414, 0.529, 0.4988, 0.5089, 0.4949, 0.5403, 0.4296, 0.7802, 0.6206, 0.8078, 0.5632, 0.826, 0.5681, 0.7946, 0.6333, 0.529, 0.4988, 0.529, 0.5626, 0.5089, 0.5673, 0.5089, 0.4949, 0.8078, 0.5632, 0.8078, 0.4994, 0.826, 0.4956, 0.826, 0.5681, 0.529, 0.5626, 0.5566, 0.6201, 0.5403, 0.6327, 0.5089, 0.5673, 0.8078, 0.4994, 0.7802, 0.4419, 0.7946, 0.4302, 0.826, 0.4956, 0.1912, 0.4953, 0.2226, 0.4299, 0.2793, 0.3847, 0.3501, 0.3686, 0.4208, 0.3847, 0.4775, 0.4299, 0.5089, 0.4953, 0.5089, 0.5678, 0.4775, 0.6332, 0.4208, 0.6784, 0.3501, 0.6945, 0.2793, 0.6784, 0.2226, 0.6332, 0.1912, 0.5678, 0.3286, 0.8978, 0.3311, 0.8324, 0.466, 0.8324, 0.4635, 0.8978, 0.1937, 0.8324, 0.1937, 0.7599, 0.3286, 0.7599, 0.3286, 0.8324, 0.3311, 0.8324, 0.3311, 0.7599, 0.466, 0.7599, 0.466, 0.8324, 0.1937, 0.7599, 0.1912, 0.6945, 0.3261, 0.6945, 0.3286, 0.7599, 0.3311, 0.7599, 0.3286, 0.6945, 0.4635, 0.6945, 0.466, 0.7599, 0.9679, 0.3686, 0.9634, 0.4138, 0.8285, 0.4138, 0.833, 0.3686, -9.325e-09, 0.9404, 0.002493, 0.875, 0.1374, 0.875, 0.1349, 0.9404, 0.9634, 0.4138, 0.9609, 0.4791, 0.826, 0.4791, 0.8285, 0.4138, 0.002493, 0.875, 0.002493, 0.8025, 0.1374, 0.8025, 0.1374, 0.875, 0.9609, 0.4791, 0.9609, 0.5517, 0.826, 0.5517, 0.826, 0.4791, 0.9609, 0.5517, 0.9634, 0.617, 0.8285, 0.617, 0.826, 0.5517, 0.002493, 0.8025, -1.821e-08, 0.7371, 0.1349, 0.7371, 0.1374, 0.8025, 0.9634, 0.617, 0.9679, 0.6622, 0.833, 0.6622, 0.8285, 0.617])
me_sphere_002.materials.append(mat_material_001)
me_sphere_002.update()

# ---- objects
ob_light = bpy.data.objects.new('Light', light_light)
ob_camera = bpy.data.objects.new('Camera', cam_camera)
ob_sphere = bpy.data.objects.new('Sphere', me_sphere_001)
ob_sphere_001 = bpy.data.objects.new('Sphere.001', me_sphere_002)

# ---- transforms, parenting, visibility, modifiers, constraints
ob_light.location = (-1.989, 1.774, 3.423)
ob_light.rotation_euler = (0.6503, 0.05522, 1.866)
ob_light.lock_rotations_4d = False
ob_light.empty_display_type = 'ARROWS'
ob_light.color = (0.0, 0.0, 0.0, 0.0)
ob_light.lineart.crease_threshold = 0.0
ob_camera.location = (7.359, -6.926, 4.958)
ob_camera.rotation_euler = (1.109, 0.0, 0.8149)
ob_camera.lock_rotations_4d = False
ob_camera.empty_display_type = 'ARROWS'
ob_camera.color = (0.0, 0.0, 0.0, 0.0)
ob_camera.display_type = 'WIRE'
ob_camera.lineart.crease_threshold = 0.0
ob_sphere.location = (0.0, 0.0, 0.0)
ob_sphere_001.location = (0.0, 0.0, 0.0)

# ---- collection membership
col_collection.objects.link(ob_light)
col_collection.objects.link(ob_camera)
col_collection.objects.link(ob_sphere)
col_collection.objects.link(ob_sphere_001)

# ---- scene / render settings (as saved in the file)
scene.camera = ob_camera
scene.frame_start = 1; scene.frame_end = 250; scene.frame_set(1)
scene.render.engine = 'BLENDER_EEVEE_NEXT'
scene.cycles.sampling_pattern = 'TABULATED_SOBOL'
scene.view_settings.view_transform = 'Filmic'
bpy.context.view_layer.update()
